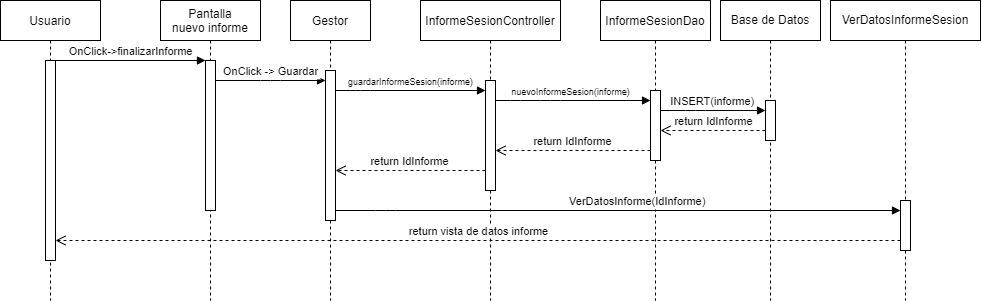

The diagram above was exported from draw.io. Its source (the exported page's mxGraphModel, read from the mxfile embedded in the PNG):
<mxGraphModel dx="1072" dy="608" grid="1" gridSize="10" guides="1" tooltips="1" connect="1" arrows="1" fold="1" page="1" pageScale="1" pageWidth="850" pageHeight="1100" math="0" shadow="0">
  <root>
    <mxCell id="0" />
    <mxCell id="1" parent="0" />
    <mxCell id="3nuBFxr9cyL0pnOWT2aG-1" value="Usuario" style="shape=umlLifeline;perimeter=lifelinePerimeter;container=1;collapsible=0;recursiveResize=0;rounded=0;shadow=0;strokeWidth=1;" parent="1" vertex="1">
      <mxGeometry x="120" y="80" width="100" height="300" as="geometry" />
    </mxCell>
    <mxCell id="3nuBFxr9cyL0pnOWT2aG-2" value="" style="points=[];perimeter=orthogonalPerimeter;rounded=0;shadow=0;strokeWidth=1;" parent="3nuBFxr9cyL0pnOWT2aG-1" vertex="1">
      <mxGeometry x="45" y="60" width="10" height="200" as="geometry" />
    </mxCell>
    <mxCell id="3nuBFxr9cyL0pnOWT2aG-5" value="Pantalla&#10;nuevo informe" style="shape=umlLifeline;perimeter=lifelinePerimeter;container=1;collapsible=0;recursiveResize=0;rounded=0;shadow=0;strokeWidth=1;" parent="1" vertex="1">
      <mxGeometry x="280" y="80" width="100" height="300" as="geometry" />
    </mxCell>
    <mxCell id="3nuBFxr9cyL0pnOWT2aG-6" value="" style="points=[];perimeter=orthogonalPerimeter;rounded=0;shadow=0;strokeWidth=1;" parent="3nuBFxr9cyL0pnOWT2aG-5" vertex="1">
      <mxGeometry x="45" y="60" width="10" height="150" as="geometry" />
    </mxCell>
    <mxCell id="3nuBFxr9cyL0pnOWT2aG-8" value="OnClick-&gt;finalizarInforme" style="verticalAlign=bottom;endArrow=block;entryX=0;entryY=0;shadow=0;strokeWidth=1;" parent="1" source="3nuBFxr9cyL0pnOWT2aG-2" target="3nuBFxr9cyL0pnOWT2aG-6" edge="1">
      <mxGeometry relative="1" as="geometry">
        <mxPoint x="275" y="160" as="sourcePoint" />
      </mxGeometry>
    </mxCell>
    <mxCell id="NEfLxR3VZuZR69PgD4XP-1" value="InformeSesionController" style="shape=umlLifeline;perimeter=lifelinePerimeter;container=1;collapsible=0;recursiveResize=0;rounded=0;shadow=0;strokeWidth=1;" vertex="1" parent="1">
      <mxGeometry x="540" y="80" width="140" height="300" as="geometry" />
    </mxCell>
    <mxCell id="NEfLxR3VZuZR69PgD4XP-2" value="" style="points=[];perimeter=orthogonalPerimeter;rounded=0;shadow=0;strokeWidth=1;" vertex="1" parent="NEfLxR3VZuZR69PgD4XP-1">
      <mxGeometry x="65" y="80" width="10" height="110" as="geometry" />
    </mxCell>
    <mxCell id="NEfLxR3VZuZR69PgD4XP-3" value="InformeSesionDao" style="shape=umlLifeline;perimeter=lifelinePerimeter;container=1;collapsible=0;recursiveResize=0;rounded=0;shadow=0;strokeWidth=1;" vertex="1" parent="1">
      <mxGeometry x="720" y="80" width="110" height="300" as="geometry" />
    </mxCell>
    <mxCell id="NEfLxR3VZuZR69PgD4XP-4" value="" style="points=[];perimeter=orthogonalPerimeter;rounded=0;shadow=0;strokeWidth=1;" vertex="1" parent="NEfLxR3VZuZR69PgD4XP-3">
      <mxGeometry x="50" y="90" width="10" height="70" as="geometry" />
    </mxCell>
    <mxCell id="NEfLxR3VZuZR69PgD4XP-6" value="nuevoInformeSesion(informe)" style="verticalAlign=bottom;endArrow=block;shadow=0;strokeWidth=1;fontSize=9;" edge="1" parent="1" source="NEfLxR3VZuZR69PgD4XP-2" target="NEfLxR3VZuZR69PgD4XP-4">
      <mxGeometry x="-0.0323" relative="1" as="geometry">
        <mxPoint x="570" y="180" as="sourcePoint" />
        <mxPoint x="590" y="180" as="targetPoint" />
        <Array as="points">
          <mxPoint x="630" y="180" />
          <mxPoint x="670" y="180" />
        </Array>
        <mxPoint x="1" as="offset" />
      </mxGeometry>
    </mxCell>
    <mxCell id="NEfLxR3VZuZR69PgD4XP-7" value="Base de Datos" style="shape=umlLifeline;perimeter=lifelinePerimeter;whiteSpace=wrap;html=1;container=1;collapsible=0;recursiveResize=0;outlineConnect=0;" vertex="1" parent="1">
      <mxGeometry x="840" y="80" width="100" height="300" as="geometry" />
    </mxCell>
    <mxCell id="NEfLxR3VZuZR69PgD4XP-8" value="" style="points=[];perimeter=orthogonalPerimeter;rounded=0;shadow=0;strokeWidth=1;" vertex="1" parent="NEfLxR3VZuZR69PgD4XP-7">
      <mxGeometry x="45" y="100" width="10" height="40" as="geometry" />
    </mxCell>
    <mxCell id="NEfLxR3VZuZR69PgD4XP-12" value="return IdInforme" style="html=1;verticalAlign=bottom;endArrow=open;dashed=1;endSize=8;rounded=0;" edge="1" parent="1" source="NEfLxR3VZuZR69PgD4XP-4" target="NEfLxR3VZuZR69PgD4XP-2">
      <mxGeometry relative="1" as="geometry">
        <mxPoint x="600" y="270" as="sourcePoint" />
        <mxPoint x="520" y="270" as="targetPoint" />
        <Array as="points">
          <mxPoint x="700" y="230" />
        </Array>
      </mxGeometry>
    </mxCell>
    <mxCell id="NEfLxR3VZuZR69PgD4XP-13" value="Gestor" style="shape=umlLifeline;perimeter=lifelinePerimeter;container=1;collapsible=0;recursiveResize=0;rounded=0;shadow=0;strokeWidth=1;" vertex="1" parent="1">
      <mxGeometry x="410" y="80" width="80" height="300" as="geometry" />
    </mxCell>
    <mxCell id="NEfLxR3VZuZR69PgD4XP-14" value="" style="points=[];perimeter=orthogonalPerimeter;rounded=0;shadow=0;strokeWidth=1;" vertex="1" parent="NEfLxR3VZuZR69PgD4XP-13">
      <mxGeometry x="35" y="70" width="10" height="150" as="geometry" />
    </mxCell>
    <mxCell id="NEfLxR3VZuZR69PgD4XP-11" value="return IdInforme" style="html=1;verticalAlign=bottom;endArrow=open;dashed=1;endSize=8;rounded=0;" edge="1" parent="1" source="NEfLxR3VZuZR69PgD4XP-2" target="NEfLxR3VZuZR69PgD4XP-14">
      <mxGeometry relative="1" as="geometry">
        <mxPoint x="415" y="260" as="sourcePoint" />
        <mxPoint x="335" y="260" as="targetPoint" />
        <Array as="points">
          <mxPoint x="520" y="250" />
        </Array>
      </mxGeometry>
    </mxCell>
    <mxCell id="NEfLxR3VZuZR69PgD4XP-5" value="OnClick -&gt; Guardar" style="verticalAlign=bottom;endArrow=block;shadow=0;strokeWidth=1;" edge="1" parent="1" source="3nuBFxr9cyL0pnOWT2aG-6" target="NEfLxR3VZuZR69PgD4XP-14">
      <mxGeometry relative="1" as="geometry">
        <mxPoint x="335" y="170.0000000000001" as="sourcePoint" />
        <mxPoint x="420" y="170" as="targetPoint" />
        <Array as="points">
          <mxPoint x="390" y="160" />
        </Array>
      </mxGeometry>
    </mxCell>
    <mxCell id="NEfLxR3VZuZR69PgD4XP-9" value="INSERT(informe)" style="verticalAlign=bottom;endArrow=block;shadow=0;strokeWidth=1;" edge="1" parent="1" source="NEfLxR3VZuZR69PgD4XP-4" target="NEfLxR3VZuZR69PgD4XP-8">
      <mxGeometry relative="1" as="geometry">
        <mxPoint x="720" y="180" as="sourcePoint" />
        <mxPoint x="830" y="180" as="targetPoint" />
        <Array as="points">
          <mxPoint x="780" y="190" />
          <mxPoint x="815" y="190" />
        </Array>
      </mxGeometry>
    </mxCell>
    <mxCell id="NEfLxR3VZuZR69PgD4XP-15" value="return IdInforme" style="html=1;verticalAlign=bottom;endArrow=open;dashed=1;endSize=8;rounded=0;" edge="1" parent="1" source="NEfLxR3VZuZR69PgD4XP-8" target="NEfLxR3VZuZR69PgD4XP-4">
      <mxGeometry relative="1" as="geometry">
        <mxPoint x="830" y="210" as="sourcePoint" />
        <mxPoint x="690" y="210" as="targetPoint" />
        <Array as="points">
          <mxPoint x="810" y="210" />
        </Array>
      </mxGeometry>
    </mxCell>
    <mxCell id="NEfLxR3VZuZR69PgD4XP-17" value="VerDatosInformeSesion" style="shape=umlLifeline;perimeter=lifelinePerimeter;whiteSpace=wrap;html=1;container=1;collapsible=0;recursiveResize=0;outlineConnect=0;" vertex="1" parent="1">
      <mxGeometry x="950" y="80" width="150" height="300" as="geometry" />
    </mxCell>
    <mxCell id="NEfLxR3VZuZR69PgD4XP-18" value="" style="points=[];perimeter=orthogonalPerimeter;rounded=0;shadow=0;strokeWidth=1;" vertex="1" parent="NEfLxR3VZuZR69PgD4XP-17">
      <mxGeometry x="70" y="200" width="10" height="50" as="geometry" />
    </mxCell>
    <mxCell id="NEfLxR3VZuZR69PgD4XP-20" value="VerDatosInforme(IdInforme)" style="verticalAlign=bottom;endArrow=block;shadow=0;strokeWidth=1;" edge="1" parent="1" source="NEfLxR3VZuZR69PgD4XP-14" target="NEfLxR3VZuZR69PgD4XP-18">
      <mxGeometry x="0.068" relative="1" as="geometry">
        <mxPoint x="450" y="290" as="sourcePoint" />
        <mxPoint x="550" y="290" as="targetPoint" />
        <Array as="points">
          <mxPoint x="505" y="290" />
        </Array>
        <mxPoint as="offset" />
      </mxGeometry>
    </mxCell>
    <mxCell id="NEfLxR3VZuZR69PgD4XP-21" value="return vista de datos informe" style="html=1;verticalAlign=bottom;endArrow=open;dashed=1;endSize=8;rounded=0;" edge="1" parent="1" source="NEfLxR3VZuZR69PgD4XP-18" target="3nuBFxr9cyL0pnOWT2aG-2">
      <mxGeometry relative="1" as="geometry">
        <mxPoint x="955" y="320" as="sourcePoint" />
        <mxPoint x="850" y="320" as="targetPoint" />
        <Array as="points">
          <mxPoint x="940" y="320" />
        </Array>
      </mxGeometry>
    </mxCell>
    <mxCell id="NEfLxR3VZuZR69PgD4XP-16" value="guardarInformeSesion(informe)" style="verticalAlign=bottom;endArrow=block;shadow=0;strokeWidth=1;fontSize=9;" edge="1" parent="1" source="NEfLxR3VZuZR69PgD4XP-14" target="NEfLxR3VZuZR69PgD4XP-2">
      <mxGeometry relative="1" as="geometry">
        <mxPoint x="455" y="170" as="sourcePoint" />
        <mxPoint x="570" y="170" as="targetPoint" />
        <Array as="points">
          <mxPoint x="470" y="170" />
          <mxPoint x="480" y="170" />
        </Array>
      </mxGeometry>
    </mxCell>
  </root>
</mxGraphModel>